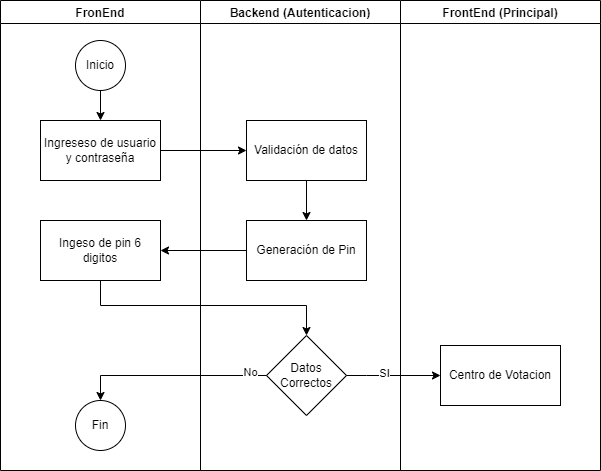

The diagram above was exported from draw.io. Its source (the exported page's mxGraphModel, read from the mxfile embedded in the PNG):
<mxGraphModel dx="868" dy="492" grid="1" gridSize="10" guides="1" tooltips="1" connect="1" arrows="1" fold="1" page="1" pageScale="1" pageWidth="827" pageHeight="1169" math="0" shadow="0">
  <root>
    <mxCell id="0" />
    <mxCell id="1" parent="0" />
    <mxCell id="HPMyf8e2ujD80N9WQ0X8-1" value="FronEnd" style="swimlane;" vertex="1" parent="1">
      <mxGeometry x="114" y="50" width="200" height="470" as="geometry" />
    </mxCell>
    <mxCell id="HPMyf8e2ujD80N9WQ0X8-8" style="edgeStyle=orthogonalEdgeStyle;rounded=0;orthogonalLoop=1;jettySize=auto;html=1;entryX=0.5;entryY=0;entryDx=0;entryDy=0;" edge="1" parent="HPMyf8e2ujD80N9WQ0X8-1" source="HPMyf8e2ujD80N9WQ0X8-3" target="HPMyf8e2ujD80N9WQ0X8-4">
      <mxGeometry relative="1" as="geometry" />
    </mxCell>
    <mxCell id="HPMyf8e2ujD80N9WQ0X8-3" value="Inicio" style="ellipse;whiteSpace=wrap;html=1;aspect=fixed;" vertex="1" parent="HPMyf8e2ujD80N9WQ0X8-1">
      <mxGeometry x="75" y="40" width="50" height="50" as="geometry" />
    </mxCell>
    <mxCell id="HPMyf8e2ujD80N9WQ0X8-4" value="Ingreseso de usuario y contraseña" style="rounded=0;whiteSpace=wrap;html=1;" vertex="1" parent="HPMyf8e2ujD80N9WQ0X8-1">
      <mxGeometry x="40" y="120" width="120" height="60" as="geometry" />
    </mxCell>
    <mxCell id="HPMyf8e2ujD80N9WQ0X8-13" value="Fin" style="ellipse;whiteSpace=wrap;html=1;aspect=fixed;" vertex="1" parent="HPMyf8e2ujD80N9WQ0X8-1">
      <mxGeometry x="75" y="400" width="50" height="50" as="geometry" />
    </mxCell>
    <mxCell id="HPMyf8e2ujD80N9WQ0X8-22" value="Ingeso de pin 6 digitos" style="rounded=0;whiteSpace=wrap;html=1;" vertex="1" parent="HPMyf8e2ujD80N9WQ0X8-1">
      <mxGeometry x="40" y="220" width="120" height="60" as="geometry" />
    </mxCell>
    <mxCell id="HPMyf8e2ujD80N9WQ0X8-2" value="Backend (Autenticacion)" style="swimlane;" vertex="1" parent="1">
      <mxGeometry x="314" y="50" width="200" height="470" as="geometry" />
    </mxCell>
    <mxCell id="HPMyf8e2ujD80N9WQ0X8-25" style="edgeStyle=orthogonalEdgeStyle;rounded=0;orthogonalLoop=1;jettySize=auto;html=1;entryX=0.5;entryY=0;entryDx=0;entryDy=0;" edge="1" parent="HPMyf8e2ujD80N9WQ0X8-2" source="HPMyf8e2ujD80N9WQ0X8-5" target="HPMyf8e2ujD80N9WQ0X8-21">
      <mxGeometry relative="1" as="geometry" />
    </mxCell>
    <mxCell id="HPMyf8e2ujD80N9WQ0X8-5" value="Validación de datos" style="rounded=0;whiteSpace=wrap;html=1;" vertex="1" parent="HPMyf8e2ujD80N9WQ0X8-2">
      <mxGeometry x="46" y="120" width="120" height="60" as="geometry" />
    </mxCell>
    <mxCell id="HPMyf8e2ujD80N9WQ0X8-6" value="Datos Correctos" style="rhombus;whiteSpace=wrap;html=1;" vertex="1" parent="HPMyf8e2ujD80N9WQ0X8-2">
      <mxGeometry x="66" y="335" width="80" height="80" as="geometry" />
    </mxCell>
    <mxCell id="HPMyf8e2ujD80N9WQ0X8-21" value="Generación de Pin" style="rounded=0;whiteSpace=wrap;html=1;" vertex="1" parent="HPMyf8e2ujD80N9WQ0X8-2">
      <mxGeometry x="46" y="220" width="120" height="60" as="geometry" />
    </mxCell>
    <mxCell id="HPMyf8e2ujD80N9WQ0X8-9" style="edgeStyle=orthogonalEdgeStyle;rounded=0;orthogonalLoop=1;jettySize=auto;html=1;entryX=0;entryY=0.5;entryDx=0;entryDy=0;" edge="1" parent="1" source="HPMyf8e2ujD80N9WQ0X8-4" target="HPMyf8e2ujD80N9WQ0X8-5">
      <mxGeometry relative="1" as="geometry" />
    </mxCell>
    <mxCell id="HPMyf8e2ujD80N9WQ0X8-16" value="FrontEnd (Principal)" style="swimlane;" vertex="1" parent="1">
      <mxGeometry x="514" y="50" width="200" height="470" as="geometry" />
    </mxCell>
    <mxCell id="HPMyf8e2ujD80N9WQ0X8-20" value="Centro de Votacion" style="rounded=0;whiteSpace=wrap;html=1;" vertex="1" parent="HPMyf8e2ujD80N9WQ0X8-16">
      <mxGeometry x="40" y="345" width="120" height="60" as="geometry" />
    </mxCell>
    <mxCell id="HPMyf8e2ujD80N9WQ0X8-23" style="edgeStyle=orthogonalEdgeStyle;rounded=0;orthogonalLoop=1;jettySize=auto;html=1;entryX=1;entryY=0.5;entryDx=0;entryDy=0;" edge="1" parent="1" source="HPMyf8e2ujD80N9WQ0X8-21" target="HPMyf8e2ujD80N9WQ0X8-22">
      <mxGeometry relative="1" as="geometry" />
    </mxCell>
    <mxCell id="HPMyf8e2ujD80N9WQ0X8-24" style="edgeStyle=orthogonalEdgeStyle;rounded=0;orthogonalLoop=1;jettySize=auto;html=1;entryX=0.5;entryY=0;entryDx=0;entryDy=0;" edge="1" parent="1" source="HPMyf8e2ujD80N9WQ0X8-22" target="HPMyf8e2ujD80N9WQ0X8-6">
      <mxGeometry relative="1" as="geometry">
        <Array as="points">
          <mxPoint x="214" y="355" />
          <mxPoint x="420" y="355" />
        </Array>
      </mxGeometry>
    </mxCell>
    <mxCell id="HPMyf8e2ujD80N9WQ0X8-26" style="edgeStyle=orthogonalEdgeStyle;rounded=0;orthogonalLoop=1;jettySize=auto;html=1;entryX=0.5;entryY=0;entryDx=0;entryDy=0;" edge="1" parent="1" source="HPMyf8e2ujD80N9WQ0X8-6" target="HPMyf8e2ujD80N9WQ0X8-13">
      <mxGeometry relative="1" as="geometry" />
    </mxCell>
    <mxCell id="HPMyf8e2ujD80N9WQ0X8-27" value="No" style="edgeLabel;html=1;align=center;verticalAlign=middle;resizable=0;points=[];" vertex="1" connectable="0" parent="HPMyf8e2ujD80N9WQ0X8-26">
      <mxGeometry x="-0.822" y="-4" relative="1" as="geometry">
        <mxPoint as="offset" />
      </mxGeometry>
    </mxCell>
    <mxCell id="HPMyf8e2ujD80N9WQ0X8-29" style="edgeStyle=orthogonalEdgeStyle;rounded=0;orthogonalLoop=1;jettySize=auto;html=1;entryX=0;entryY=0.5;entryDx=0;entryDy=0;" edge="1" parent="1" source="HPMyf8e2ujD80N9WQ0X8-6" target="HPMyf8e2ujD80N9WQ0X8-20">
      <mxGeometry relative="1" as="geometry">
        <Array as="points">
          <mxPoint x="480" y="425" />
          <mxPoint x="480" y="425" />
        </Array>
      </mxGeometry>
    </mxCell>
    <mxCell id="HPMyf8e2ujD80N9WQ0X8-30" value="SI" style="edgeLabel;html=1;align=center;verticalAlign=middle;resizable=0;points=[];" vertex="1" connectable="0" parent="HPMyf8e2ujD80N9WQ0X8-29">
      <mxGeometry x="-0.2128" y="3" relative="1" as="geometry">
        <mxPoint as="offset" />
      </mxGeometry>
    </mxCell>
  </root>
</mxGraphModel>